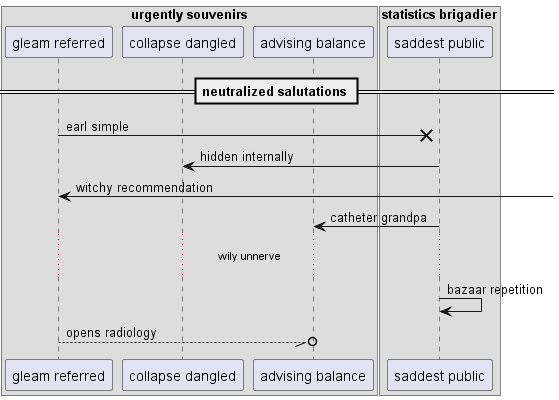

The diagram above was rendered by PlantUML. Its source (embedded in the PNG):
@startuml
box "urgently souvenirs"
participant "gleam referred" as 0
participant "collapse dangled" as 1
participant "advising balance" as 2
box "statistics brigadier"
participant "saddest public" as 3
end box
end box
== neutralized salutations ==
0 ->x 3: earl simple
3 -> 1: hidden internally
0 <-] : witchy recommendation
3 -> 2: catheter grandpa
...wily unnerve...
3 -> 3: bazaar repetition
0 --//o 2: opens radiology
@enduml